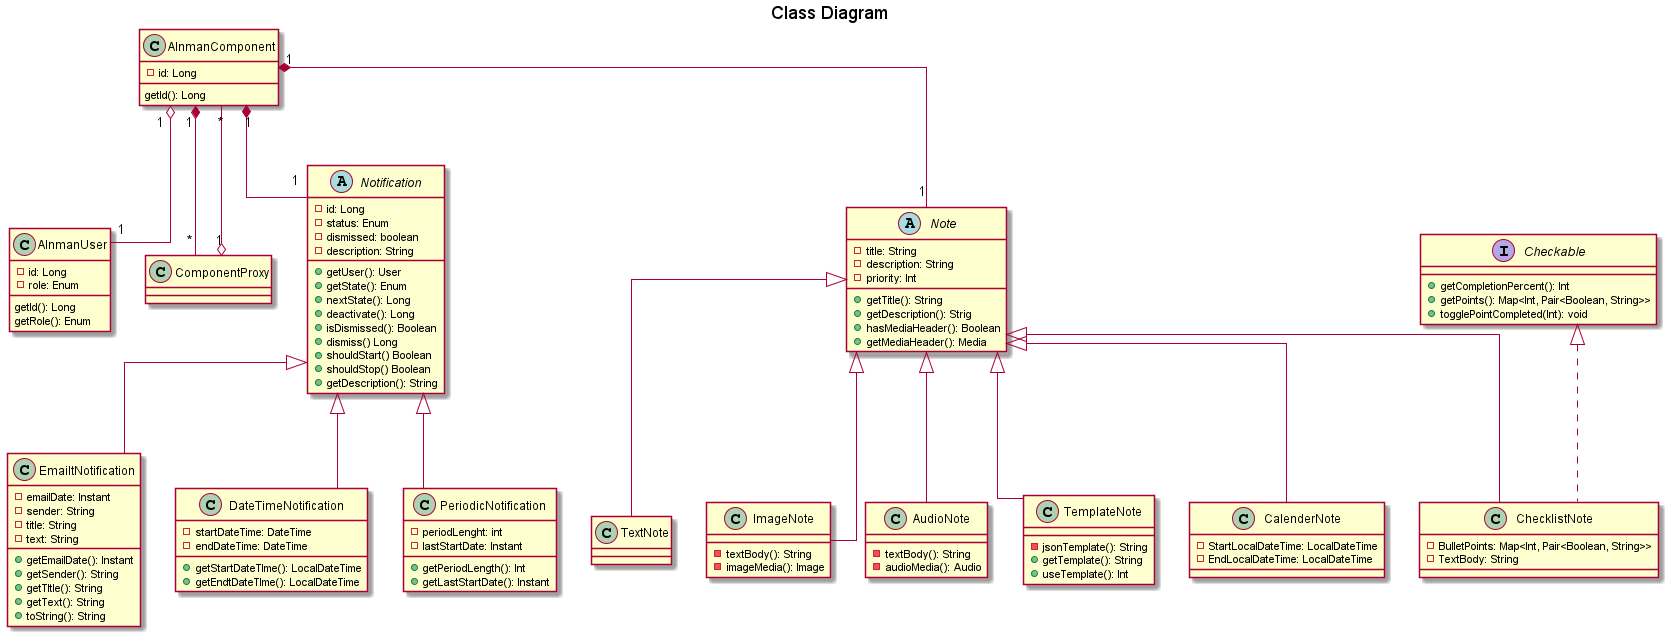

The diagram above was rendered by PlantUML. Its source (embedded in the PNG):
@startuml testDiagram
title Class Diagram
skinparam linetype ortho

class AlnmanUser {
    - id: Long
    - role: Enum
    getId(): Long
    getRole(): Enum
    }

class AlnmanComponent {
    - id: Long
    getId(): Long
    }
class ComponentProxy {
    }

abstract Notification{
    - id: Long
    - status: Enum
    - dismissed: boolean
    - description: String 
    + getUser(): User
    + getState(): Enum
    + nextState(): Long
    + deactivate(): Long
    + isDismissed(): Boolean
    + dismiss() Long
    + shouldStart() Boolean
    + shouldStop() Boolean
    + getDescription(): String
}
class EmailtNotification{
    - emailDate: Instant
    - sender: String
    - title: String
    - text: String
    + getEmailDate(): Instant
    + getSender(): String
    + getTItle(): String
    + getText(): String
    + toString(): String
}
class DateTimeNotification{
    - startDateTime: DateTime
    - endDateTime: DateTime
    + getStartDateTIme(): LocalDateTime
    + getEndtDateTIme(): LocalDateTime
}
class PeriodicNotification{
    - periodLenght: int
    - lastStartDate: Instant
    + getPeriodLength(): Int
    + getLastStartDate(): Instant
}

abstract Note{
    - title: String
    - description: String
    - priority: Int
    + getTitle(): String
    + getDescription(): Strig
    + hasMediaHeader(): Boolean
    + getMediaHeader(): Media
}
interface Checkable{
    + getCompletionPercent(): Int
    + getPoints(): Map<Int, Pair<Boolean, String>>
    + togglePointCompleted(Int): void
}
class TextNote{
}
class ImageNote{
    - textBody(): String
    - imageMedia(): Image
}
class AudioNote{
    - textBody(): String
    - audioMedia(): Audio
}
class TemplateNote{
    - jsonTemplate(): String
    + getTemplate(): String
    + useTemplate(): Int
}
class CalenderNote{
    - StartLocalDateTime: LocalDateTime
    - EndLocalDateTime: LocalDateTime
}
class ChecklistNote{
    - BulletPoints: Map<Int, Pair<Boolean, String>>
    - TextBody: String
}
AlnmanComponent "1" o-- "1" AlnmanUser
AlnmanComponent "1" *-- "*" ComponentProxy
ComponentProxy "1" o-- "*" AlnmanComponent
AlnmanComponent "1" *-- "1" Notification
AlnmanComponent "1" *-- "1" Note
Notification <|-- EmailtNotification
Notification <|-- DateTimeNotification
Notification <|-- PeriodicNotification
Note <|-- TextNote
Note <|-- ImageNote
Note <|-- AudioNote
Note <|-- TemplateNote
Note <|-- CalenderNote
Note <|-- ChecklistNote
Checkable <|.. ChecklistNote
@enduml